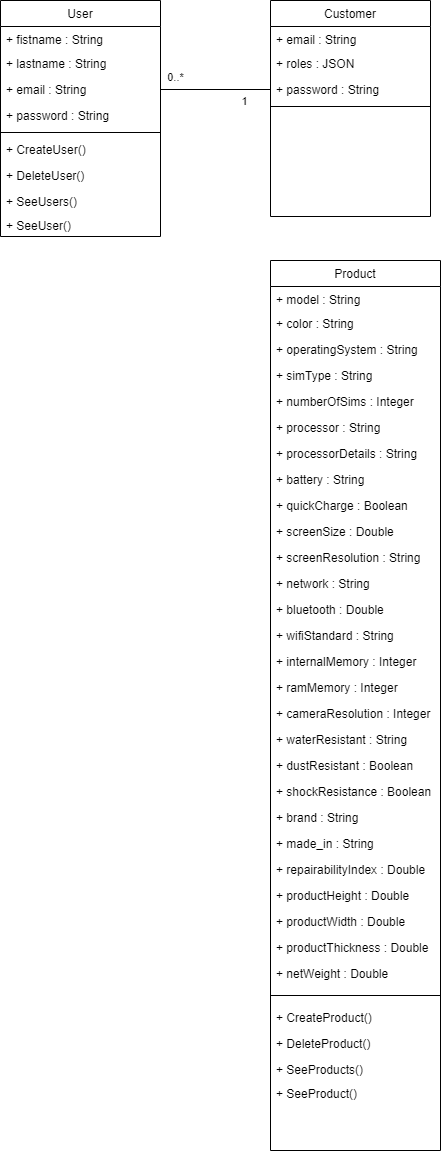

The diagram above was exported from draw.io. Its source (the exported page's mxGraphModel, read from the mxfile embedded in the PNG):
<mxGraphModel dx="526" dy="1157" grid="1" gridSize="10" guides="1" tooltips="1" connect="1" arrows="1" fold="1" page="1" pageScale="1" pageWidth="827" pageHeight="1169" math="0" shadow="0">
  <root>
    <mxCell id="WIyWlLk6GJQsqaUBKTNV-0" />
    <mxCell id="WIyWlLk6GJQsqaUBKTNV-1" parent="WIyWlLk6GJQsqaUBKTNV-0" />
    <mxCell id="zkfFHV4jXpPFQw0GAbJ--17" value="User" style="swimlane;fontStyle=0;align=center;verticalAlign=top;childLayout=stackLayout;horizontal=1;startSize=26;horizontalStack=0;resizeParent=1;resizeLast=0;collapsible=1;marginBottom=0;rounded=0;shadow=0;strokeWidth=1;" parent="WIyWlLk6GJQsqaUBKTNV-1" vertex="1">
      <mxGeometry x="120" y="100" width="160" height="236" as="geometry">
        <mxRectangle x="550" y="140" width="160" height="26" as="alternateBounds" />
      </mxGeometry>
    </mxCell>
    <mxCell id="zkfFHV4jXpPFQw0GAbJ--18" value="+ fistname : String" style="text;align=left;verticalAlign=top;spacingLeft=4;spacingRight=4;overflow=hidden;rotatable=0;points=[[0,0.5],[1,0.5]];portConstraint=eastwest;" parent="zkfFHV4jXpPFQw0GAbJ--17" vertex="1">
      <mxGeometry y="26" width="160" height="24" as="geometry" />
    </mxCell>
    <mxCell id="zkfFHV4jXpPFQw0GAbJ--19" value="+ lastname : String" style="text;align=left;verticalAlign=top;spacingLeft=4;spacingRight=4;overflow=hidden;rotatable=0;points=[[0,0.5],[1,0.5]];portConstraint=eastwest;rounded=0;shadow=0;html=0;" parent="zkfFHV4jXpPFQw0GAbJ--17" vertex="1">
      <mxGeometry y="50" width="160" height="26" as="geometry" />
    </mxCell>
    <mxCell id="zkfFHV4jXpPFQw0GAbJ--20" value="+ email : String" style="text;align=left;verticalAlign=top;spacingLeft=4;spacingRight=4;overflow=hidden;rotatable=0;points=[[0,0.5],[1,0.5]];portConstraint=eastwest;rounded=0;shadow=0;html=0;" parent="zkfFHV4jXpPFQw0GAbJ--17" vertex="1">
      <mxGeometry y="76" width="160" height="26" as="geometry" />
    </mxCell>
    <mxCell id="zkfFHV4jXpPFQw0GAbJ--21" value="+ password : String" style="text;align=left;verticalAlign=top;spacingLeft=4;spacingRight=4;overflow=hidden;rotatable=0;points=[[0,0.5],[1,0.5]];portConstraint=eastwest;rounded=0;shadow=0;html=0;" parent="zkfFHV4jXpPFQw0GAbJ--17" vertex="1">
      <mxGeometry y="102" width="160" height="26" as="geometry" />
    </mxCell>
    <mxCell id="zkfFHV4jXpPFQw0GAbJ--23" value="" style="line;html=1;strokeWidth=1;align=left;verticalAlign=middle;spacingTop=-1;spacingLeft=3;spacingRight=3;rotatable=0;labelPosition=right;points=[];portConstraint=eastwest;" parent="zkfFHV4jXpPFQw0GAbJ--17" vertex="1">
      <mxGeometry y="128" width="160" height="8" as="geometry" />
    </mxCell>
    <mxCell id="HcWAi8L9sgdqVJwwTNnD-39" value="+ CreateUser()" style="text;align=left;verticalAlign=top;spacingLeft=4;spacingRight=4;overflow=hidden;rotatable=0;points=[[0,0.5],[1,0.5]];portConstraint=eastwest;rounded=0;shadow=0;html=0;" parent="zkfFHV4jXpPFQw0GAbJ--17" vertex="1">
      <mxGeometry y="136" width="160" height="26" as="geometry" />
    </mxCell>
    <mxCell id="HcWAi8L9sgdqVJwwTNnD-40" value="+ DeleteUser()" style="text;align=left;verticalAlign=top;spacingLeft=4;spacingRight=4;overflow=hidden;rotatable=0;points=[[0,0.5],[1,0.5]];portConstraint=eastwest;rounded=0;shadow=0;html=0;" parent="zkfFHV4jXpPFQw0GAbJ--17" vertex="1">
      <mxGeometry y="162" width="160" height="26" as="geometry" />
    </mxCell>
    <mxCell id="HcWAi8L9sgdqVJwwTNnD-75" value="+ SeeUsers()" style="text;align=left;verticalAlign=top;spacingLeft=4;spacingRight=4;overflow=hidden;rotatable=0;points=[[0,0.5],[1,0.5]];portConstraint=eastwest;rounded=0;shadow=0;html=0;" parent="zkfFHV4jXpPFQw0GAbJ--17" vertex="1">
      <mxGeometry y="188" width="160" height="24" as="geometry" />
    </mxCell>
    <mxCell id="HcWAi8L9sgdqVJwwTNnD-76" value="+ SeeUser()" style="text;align=left;verticalAlign=top;spacingLeft=4;spacingRight=4;overflow=hidden;rotatable=0;points=[[0,0.5],[1,0.5]];portConstraint=eastwest;rounded=0;shadow=0;html=0;" parent="zkfFHV4jXpPFQw0GAbJ--17" vertex="1">
      <mxGeometry y="212" width="160" height="24" as="geometry" />
    </mxCell>
    <mxCell id="HcWAi8L9sgdqVJwwTNnD-0" value="Customer" style="swimlane;fontStyle=0;align=center;verticalAlign=top;childLayout=stackLayout;horizontal=1;startSize=26;horizontalStack=0;resizeParent=1;resizeLast=0;collapsible=1;marginBottom=0;rounded=0;shadow=0;strokeWidth=1;" parent="WIyWlLk6GJQsqaUBKTNV-1" vertex="1">
      <mxGeometry x="390" y="100" width="160" height="216" as="geometry">
        <mxRectangle x="550" y="140" width="160" height="26" as="alternateBounds" />
      </mxGeometry>
    </mxCell>
    <mxCell id="HcWAi8L9sgdqVJwwTNnD-1" value="+ email : String" style="text;align=left;verticalAlign=top;spacingLeft=4;spacingRight=4;overflow=hidden;rotatable=0;points=[[0,0.5],[1,0.5]];portConstraint=eastwest;" parent="HcWAi8L9sgdqVJwwTNnD-0" vertex="1">
      <mxGeometry y="26" width="160" height="24" as="geometry" />
    </mxCell>
    <mxCell id="HcWAi8L9sgdqVJwwTNnD-2" value="+ roles : JSON" style="text;align=left;verticalAlign=top;spacingLeft=4;spacingRight=4;overflow=hidden;rotatable=0;points=[[0,0.5],[1,0.5]];portConstraint=eastwest;rounded=0;shadow=0;html=0;" parent="HcWAi8L9sgdqVJwwTNnD-0" vertex="1">
      <mxGeometry y="50" width="160" height="26" as="geometry" />
    </mxCell>
    <mxCell id="HcWAi8L9sgdqVJwwTNnD-3" value="+ password : String" style="text;align=left;verticalAlign=top;spacingLeft=4;spacingRight=4;overflow=hidden;rotatable=0;points=[[0,0.5],[1,0.5]];portConstraint=eastwest;rounded=0;shadow=0;html=0;" parent="HcWAi8L9sgdqVJwwTNnD-0" vertex="1">
      <mxGeometry y="76" width="160" height="26" as="geometry" />
    </mxCell>
    <mxCell id="HcWAi8L9sgdqVJwwTNnD-5" value="" style="line;html=1;strokeWidth=1;align=left;verticalAlign=middle;spacingTop=-1;spacingLeft=3;spacingRight=3;rotatable=0;labelPosition=right;points=[];portConstraint=eastwest;" parent="HcWAi8L9sgdqVJwwTNnD-0" vertex="1">
      <mxGeometry y="102" width="160" height="8" as="geometry" />
    </mxCell>
    <mxCell id="HcWAi8L9sgdqVJwwTNnD-6" style="edgeStyle=orthogonalEdgeStyle;rounded=0;orthogonalLoop=1;jettySize=auto;html=1;exitX=0;exitY=0.5;exitDx=0;exitDy=0;entryX=1;entryY=0.5;entryDx=0;entryDy=0;endArrow=none;endFill=0;" parent="WIyWlLk6GJQsqaUBKTNV-1" source="HcWAi8L9sgdqVJwwTNnD-3" target="zkfFHV4jXpPFQw0GAbJ--20" edge="1">
      <mxGeometry relative="1" as="geometry" />
    </mxCell>
    <mxCell id="HcWAi8L9sgdqVJwwTNnD-77" value="0..*" style="edgeLabel;html=1;align=center;verticalAlign=middle;resizable=0;points=[];" parent="HcWAi8L9sgdqVJwwTNnD-6" vertex="1" connectable="0">
      <mxGeometry x="0.7507" relative="1" as="geometry">
        <mxPoint y="-13" as="offset" />
      </mxGeometry>
    </mxCell>
    <mxCell id="HcWAi8L9sgdqVJwwTNnD-78" value="1" style="edgeLabel;html=1;align=center;verticalAlign=middle;resizable=0;points=[];" parent="HcWAi8L9sgdqVJwwTNnD-6" vertex="1" connectable="0">
      <mxGeometry x="-0.4983" relative="1" as="geometry">
        <mxPoint y="11" as="offset" />
      </mxGeometry>
    </mxCell>
    <mxCell id="HcWAi8L9sgdqVJwwTNnD-7" value="Product" style="swimlane;fontStyle=0;align=center;verticalAlign=top;childLayout=stackLayout;horizontal=1;startSize=26;horizontalStack=0;resizeParent=1;resizeLast=0;collapsible=1;marginBottom=0;rounded=0;shadow=0;strokeWidth=1;" parent="WIyWlLk6GJQsqaUBKTNV-1" vertex="1">
      <mxGeometry x="390" y="360" width="170" height="890" as="geometry">
        <mxRectangle x="550" y="140" width="160" height="26" as="alternateBounds" />
      </mxGeometry>
    </mxCell>
    <mxCell id="HcWAi8L9sgdqVJwwTNnD-8" value="+ model : String" style="text;align=left;verticalAlign=top;spacingLeft=4;spacingRight=4;overflow=hidden;rotatable=0;points=[[0,0.5],[1,0.5]];portConstraint=eastwest;" parent="HcWAi8L9sgdqVJwwTNnD-7" vertex="1">
      <mxGeometry y="26" width="170" height="24" as="geometry" />
    </mxCell>
    <mxCell id="HcWAi8L9sgdqVJwwTNnD-9" value="+ color : String" style="text;align=left;verticalAlign=top;spacingLeft=4;spacingRight=4;overflow=hidden;rotatable=0;points=[[0,0.5],[1,0.5]];portConstraint=eastwest;rounded=0;shadow=0;html=0;" parent="HcWAi8L9sgdqVJwwTNnD-7" vertex="1">
      <mxGeometry y="50" width="170" height="26" as="geometry" />
    </mxCell>
    <mxCell id="HcWAi8L9sgdqVJwwTNnD-10" value="+ operatingSystem : String" style="text;align=left;verticalAlign=top;spacingLeft=4;spacingRight=4;overflow=hidden;rotatable=0;points=[[0,0.5],[1,0.5]];portConstraint=eastwest;rounded=0;shadow=0;html=0;" parent="HcWAi8L9sgdqVJwwTNnD-7" vertex="1">
      <mxGeometry y="76" width="170" height="26" as="geometry" />
    </mxCell>
    <mxCell id="HcWAi8L9sgdqVJwwTNnD-12" value="+ simType : String" style="text;align=left;verticalAlign=top;spacingLeft=4;spacingRight=4;overflow=hidden;rotatable=0;points=[[0,0.5],[1,0.5]];portConstraint=eastwest;rounded=0;shadow=0;html=0;" parent="HcWAi8L9sgdqVJwwTNnD-7" vertex="1">
      <mxGeometry y="102" width="170" height="26" as="geometry" />
    </mxCell>
    <mxCell id="HcWAi8L9sgdqVJwwTNnD-13" value="+ numberOfSims : Integer" style="text;align=left;verticalAlign=top;spacingLeft=4;spacingRight=4;overflow=hidden;rotatable=0;points=[[0,0.5],[1,0.5]];portConstraint=eastwest;rounded=0;shadow=0;html=0;" parent="HcWAi8L9sgdqVJwwTNnD-7" vertex="1">
      <mxGeometry y="128" width="170" height="26" as="geometry" />
    </mxCell>
    <mxCell id="HcWAi8L9sgdqVJwwTNnD-14" value="+ processor : String" style="text;align=left;verticalAlign=top;spacingLeft=4;spacingRight=4;overflow=hidden;rotatable=0;points=[[0,0.5],[1,0.5]];portConstraint=eastwest;rounded=0;shadow=0;html=0;" parent="HcWAi8L9sgdqVJwwTNnD-7" vertex="1">
      <mxGeometry y="154" width="170" height="26" as="geometry" />
    </mxCell>
    <mxCell id="HcWAi8L9sgdqVJwwTNnD-15" value="+ processorDetails : String" style="text;align=left;verticalAlign=top;spacingLeft=4;spacingRight=4;overflow=hidden;rotatable=0;points=[[0,0.5],[1,0.5]];portConstraint=eastwest;rounded=0;shadow=0;html=0;" parent="HcWAi8L9sgdqVJwwTNnD-7" vertex="1">
      <mxGeometry y="180" width="170" height="26" as="geometry" />
    </mxCell>
    <mxCell id="HcWAi8L9sgdqVJwwTNnD-22" value="+ battery : String" style="text;align=left;verticalAlign=top;spacingLeft=4;spacingRight=4;overflow=hidden;rotatable=0;points=[[0,0.5],[1,0.5]];portConstraint=eastwest;rounded=0;shadow=0;html=0;" parent="HcWAi8L9sgdqVJwwTNnD-7" vertex="1">
      <mxGeometry y="206" width="170" height="26" as="geometry" />
    </mxCell>
    <mxCell id="HcWAi8L9sgdqVJwwTNnD-23" value="+ quickCharge : Boolean" style="text;align=left;verticalAlign=top;spacingLeft=4;spacingRight=4;overflow=hidden;rotatable=0;points=[[0,0.5],[1,0.5]];portConstraint=eastwest;rounded=0;shadow=0;html=0;" parent="HcWAi8L9sgdqVJwwTNnD-7" vertex="1">
      <mxGeometry y="232" width="170" height="26" as="geometry" />
    </mxCell>
    <mxCell id="HcWAi8L9sgdqVJwwTNnD-29" value="+ screenSize : Double" style="text;align=left;verticalAlign=top;spacingLeft=4;spacingRight=4;overflow=hidden;rotatable=0;points=[[0,0.5],[1,0.5]];portConstraint=eastwest;rounded=0;shadow=0;html=0;" parent="HcWAi8L9sgdqVJwwTNnD-7" vertex="1">
      <mxGeometry y="258" width="170" height="26" as="geometry" />
    </mxCell>
    <mxCell id="HcWAi8L9sgdqVJwwTNnD-31" value="+ screenResolution : String" style="text;align=left;verticalAlign=top;spacingLeft=4;spacingRight=4;overflow=hidden;rotatable=0;points=[[0,0.5],[1,0.5]];portConstraint=eastwest;rounded=0;shadow=0;html=0;" parent="HcWAi8L9sgdqVJwwTNnD-7" vertex="1">
      <mxGeometry y="284" width="170" height="26" as="geometry" />
    </mxCell>
    <mxCell id="HcWAi8L9sgdqVJwwTNnD-30" value="+ network : String" style="text;align=left;verticalAlign=top;spacingLeft=4;spacingRight=4;overflow=hidden;rotatable=0;points=[[0,0.5],[1,0.5]];portConstraint=eastwest;rounded=0;shadow=0;html=0;" parent="HcWAi8L9sgdqVJwwTNnD-7" vertex="1">
      <mxGeometry y="310" width="170" height="26" as="geometry" />
    </mxCell>
    <mxCell id="HcWAi8L9sgdqVJwwTNnD-28" value="+ bluetooth : Double" style="text;align=left;verticalAlign=top;spacingLeft=4;spacingRight=4;overflow=hidden;rotatable=0;points=[[0,0.5],[1,0.5]];portConstraint=eastwest;rounded=0;shadow=0;html=0;" parent="HcWAi8L9sgdqVJwwTNnD-7" vertex="1">
      <mxGeometry y="336" width="170" height="26" as="geometry" />
    </mxCell>
    <mxCell id="HcWAi8L9sgdqVJwwTNnD-27" value="+ wifiStandard : String" style="text;align=left;verticalAlign=top;spacingLeft=4;spacingRight=4;overflow=hidden;rotatable=0;points=[[0,0.5],[1,0.5]];portConstraint=eastwest;rounded=0;shadow=0;html=0;" parent="HcWAi8L9sgdqVJwwTNnD-7" vertex="1">
      <mxGeometry y="362" width="170" height="26" as="geometry" />
    </mxCell>
    <mxCell id="HcWAi8L9sgdqVJwwTNnD-26" value="+ internalMemory : Integer" style="text;align=left;verticalAlign=top;spacingLeft=4;spacingRight=4;overflow=hidden;rotatable=0;points=[[0,0.5],[1,0.5]];portConstraint=eastwest;rounded=0;shadow=0;html=0;" parent="HcWAi8L9sgdqVJwwTNnD-7" vertex="1">
      <mxGeometry y="388" width="170" height="26" as="geometry" />
    </mxCell>
    <mxCell id="HcWAi8L9sgdqVJwwTNnD-25" value="+ ramMemory : Integer" style="text;align=left;verticalAlign=top;spacingLeft=4;spacingRight=4;overflow=hidden;rotatable=0;points=[[0,0.5],[1,0.5]];portConstraint=eastwest;rounded=0;shadow=0;html=0;" parent="HcWAi8L9sgdqVJwwTNnD-7" vertex="1">
      <mxGeometry y="414" width="170" height="26" as="geometry" />
    </mxCell>
    <mxCell id="HcWAi8L9sgdqVJwwTNnD-24" value="+ cameraResolution : Integer" style="text;align=left;verticalAlign=top;spacingLeft=4;spacingRight=4;overflow=hidden;rotatable=0;points=[[0,0.5],[1,0.5]];portConstraint=eastwest;rounded=0;shadow=0;html=0;" parent="HcWAi8L9sgdqVJwwTNnD-7" vertex="1">
      <mxGeometry y="440" width="170" height="26" as="geometry" />
    </mxCell>
    <mxCell id="HcWAi8L9sgdqVJwwTNnD-16" value="+ waterResistant : String" style="text;align=left;verticalAlign=top;spacingLeft=4;spacingRight=4;overflow=hidden;rotatable=0;points=[[0,0.5],[1,0.5]];portConstraint=eastwest;rounded=0;shadow=0;html=0;" parent="HcWAi8L9sgdqVJwwTNnD-7" vertex="1">
      <mxGeometry y="466" width="170" height="26" as="geometry" />
    </mxCell>
    <mxCell id="HcWAi8L9sgdqVJwwTNnD-21" value="+ dustResistant : Boolean" style="text;align=left;verticalAlign=top;spacingLeft=4;spacingRight=4;overflow=hidden;rotatable=0;points=[[0,0.5],[1,0.5]];portConstraint=eastwest;rounded=0;shadow=0;html=0;" parent="HcWAi8L9sgdqVJwwTNnD-7" vertex="1">
      <mxGeometry y="492" width="170" height="26" as="geometry" />
    </mxCell>
    <mxCell id="HcWAi8L9sgdqVJwwTNnD-18" value="+ shockResistance : Boolean" style="text;align=left;verticalAlign=top;spacingLeft=4;spacingRight=4;overflow=hidden;rotatable=0;points=[[0,0.5],[1,0.5]];portConstraint=eastwest;rounded=0;shadow=0;html=0;" parent="HcWAi8L9sgdqVJwwTNnD-7" vertex="1">
      <mxGeometry y="518" width="170" height="26" as="geometry" />
    </mxCell>
    <mxCell id="HcWAi8L9sgdqVJwwTNnD-20" value="+ brand : String" style="text;align=left;verticalAlign=top;spacingLeft=4;spacingRight=4;overflow=hidden;rotatable=0;points=[[0,0.5],[1,0.5]];portConstraint=eastwest;rounded=0;shadow=0;html=0;" parent="HcWAi8L9sgdqVJwwTNnD-7" vertex="1">
      <mxGeometry y="544" width="170" height="26" as="geometry" />
    </mxCell>
    <mxCell id="HcWAi8L9sgdqVJwwTNnD-19" value="+ made_in : String" style="text;align=left;verticalAlign=top;spacingLeft=4;spacingRight=4;overflow=hidden;rotatable=0;points=[[0,0.5],[1,0.5]];portConstraint=eastwest;rounded=0;shadow=0;html=0;" parent="HcWAi8L9sgdqVJwwTNnD-7" vertex="1">
      <mxGeometry y="570" width="170" height="26" as="geometry" />
    </mxCell>
    <mxCell id="HcWAi8L9sgdqVJwwTNnD-17" value="+ repairabilityIndex : Double" style="text;align=left;verticalAlign=top;spacingLeft=4;spacingRight=4;overflow=hidden;rotatable=0;points=[[0,0.5],[1,0.5]];portConstraint=eastwest;rounded=0;shadow=0;html=0;" parent="HcWAi8L9sgdqVJwwTNnD-7" vertex="1">
      <mxGeometry y="596" width="170" height="26" as="geometry" />
    </mxCell>
    <mxCell id="HcWAi8L9sgdqVJwwTNnD-32" value="+ productHeight : Double" style="text;align=left;verticalAlign=top;spacingLeft=4;spacingRight=4;overflow=hidden;rotatable=0;points=[[0,0.5],[1,0.5]];portConstraint=eastwest;rounded=0;shadow=0;html=0;" parent="HcWAi8L9sgdqVJwwTNnD-7" vertex="1">
      <mxGeometry y="622" width="170" height="26" as="geometry" />
    </mxCell>
    <mxCell id="HcWAi8L9sgdqVJwwTNnD-35" value="+ productWidth : Double" style="text;align=left;verticalAlign=top;spacingLeft=4;spacingRight=4;overflow=hidden;rotatable=0;points=[[0,0.5],[1,0.5]];portConstraint=eastwest;rounded=0;shadow=0;html=0;" parent="HcWAi8L9sgdqVJwwTNnD-7" vertex="1">
      <mxGeometry y="648" width="170" height="26" as="geometry" />
    </mxCell>
    <mxCell id="HcWAi8L9sgdqVJwwTNnD-34" value="+ productThickness : Double" style="text;align=left;verticalAlign=top;spacingLeft=4;spacingRight=4;overflow=hidden;rotatable=0;points=[[0,0.5],[1,0.5]];portConstraint=eastwest;rounded=0;shadow=0;html=0;" parent="HcWAi8L9sgdqVJwwTNnD-7" vertex="1">
      <mxGeometry y="674" width="170" height="26" as="geometry" />
    </mxCell>
    <mxCell id="HcWAi8L9sgdqVJwwTNnD-33" value="+ netWeight : Double" style="text;align=left;verticalAlign=top;spacingLeft=4;spacingRight=4;overflow=hidden;rotatable=0;points=[[0,0.5],[1,0.5]];portConstraint=eastwest;rounded=0;shadow=0;html=0;" parent="HcWAi8L9sgdqVJwwTNnD-7" vertex="1">
      <mxGeometry y="700" width="170" height="26" as="geometry" />
    </mxCell>
    <mxCell id="HcWAi8L9sgdqVJwwTNnD-11" value="" style="line;html=1;strokeWidth=1;align=left;verticalAlign=middle;spacingTop=-1;spacingLeft=3;spacingRight=3;rotatable=0;labelPosition=right;points=[];portConstraint=eastwest;" parent="HcWAi8L9sgdqVJwwTNnD-7" vertex="1">
      <mxGeometry y="726" width="170" height="18" as="geometry" />
    </mxCell>
    <mxCell id="HcWAi8L9sgdqVJwwTNnD-41" value="+ CreateProduct()" style="text;align=left;verticalAlign=top;spacingLeft=4;spacingRight=4;overflow=hidden;rotatable=0;points=[[0,0.5],[1,0.5]];portConstraint=eastwest;rounded=0;shadow=0;html=0;" parent="HcWAi8L9sgdqVJwwTNnD-7" vertex="1">
      <mxGeometry y="744" width="170" height="26" as="geometry" />
    </mxCell>
    <mxCell id="HcWAi8L9sgdqVJwwTNnD-37" value="+ DeleteProduct()" style="text;align=left;verticalAlign=top;spacingLeft=4;spacingRight=4;overflow=hidden;rotatable=0;points=[[0,0.5],[1,0.5]];portConstraint=eastwest;rounded=0;shadow=0;html=0;" parent="HcWAi8L9sgdqVJwwTNnD-7" vertex="1">
      <mxGeometry y="770" width="170" height="26" as="geometry" />
    </mxCell>
    <mxCell id="HcWAi8L9sgdqVJwwTNnD-38" value="+ SeeProducts()" style="text;align=left;verticalAlign=top;spacingLeft=4;spacingRight=4;overflow=hidden;rotatable=0;points=[[0,0.5],[1,0.5]];portConstraint=eastwest;rounded=0;shadow=0;html=0;" parent="HcWAi8L9sgdqVJwwTNnD-7" vertex="1">
      <mxGeometry y="796" width="170" height="24" as="geometry" />
    </mxCell>
    <mxCell id="HcWAi8L9sgdqVJwwTNnD-74" value="+ SeeProduct()" style="text;align=left;verticalAlign=top;spacingLeft=4;spacingRight=4;overflow=hidden;rotatable=0;points=[[0,0.5],[1,0.5]];portConstraint=eastwest;rounded=0;shadow=0;html=0;" parent="HcWAi8L9sgdqVJwwTNnD-7" vertex="1">
      <mxGeometry y="820" width="170" height="24" as="geometry" />
    </mxCell>
  </root>
</mxGraphModel>